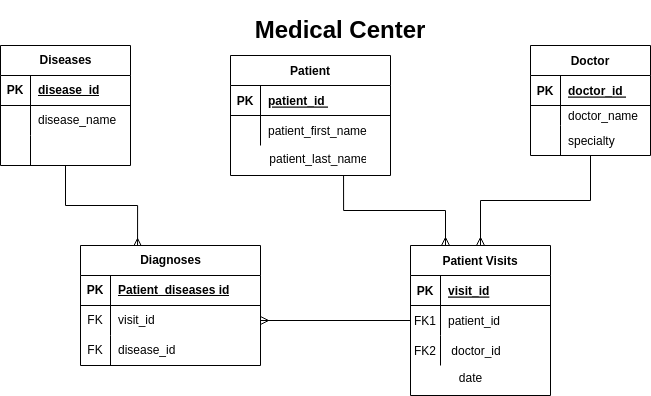

The diagram above was exported from draw.io. Its source (the exported page's mxGraphModel, read from the mxfile embedded in the PNG):
<mxGraphModel dx="1364" dy="1768" grid="1" gridSize="10" guides="1" tooltips="1" connect="1" arrows="1" fold="1" page="1" pageScale="1" pageWidth="850" pageHeight="1100" math="0" shadow="0" extFonts="Permanent Marker^https://fonts.googleapis.com/css?family=Permanent+Marker">
  <root>
    <mxCell id="0" />
    <mxCell id="1" parent="0" />
    <mxCell id="rF9cza0MJUqNCDZ-COPT-73" style="edgeStyle=orthogonalEdgeStyle;rounded=0;orthogonalLoop=1;jettySize=auto;html=1;endArrow=ERmany;endFill=0;" edge="1" parent="1" source="C-vyLk0tnHw3VtMMgP7b-2" target="C-vyLk0tnHw3VtMMgP7b-13">
      <mxGeometry relative="1" as="geometry" />
    </mxCell>
    <mxCell id="C-vyLk0tnHw3VtMMgP7b-2" value="Doctor" style="shape=table;startSize=30;container=1;collapsible=1;childLayout=tableLayout;fixedRows=1;rowLines=0;fontStyle=1;align=center;resizeLast=1;" parent="1" vertex="1">
      <mxGeometry x="580" y="40" width="120" height="110" as="geometry" />
    </mxCell>
    <mxCell id="C-vyLk0tnHw3VtMMgP7b-3" value="" style="shape=partialRectangle;collapsible=0;dropTarget=0;pointerEvents=0;fillColor=none;points=[[0,0.5],[1,0.5]];portConstraint=eastwest;top=0;left=0;right=0;bottom=1;" parent="C-vyLk0tnHw3VtMMgP7b-2" vertex="1">
      <mxGeometry y="30" width="120" height="30" as="geometry" />
    </mxCell>
    <mxCell id="C-vyLk0tnHw3VtMMgP7b-4" value="PK" style="shape=partialRectangle;overflow=hidden;connectable=0;fillColor=none;top=0;left=0;bottom=0;right=0;fontStyle=1;" parent="C-vyLk0tnHw3VtMMgP7b-3" vertex="1">
      <mxGeometry width="30" height="30" as="geometry">
        <mxRectangle width="30" height="30" as="alternateBounds" />
      </mxGeometry>
    </mxCell>
    <mxCell id="C-vyLk0tnHw3VtMMgP7b-5" value="doctor_id " style="shape=partialRectangle;overflow=hidden;connectable=0;fillColor=none;top=0;left=0;bottom=0;right=0;align=left;spacingLeft=6;fontStyle=5;" parent="C-vyLk0tnHw3VtMMgP7b-3" vertex="1">
      <mxGeometry x="30" width="90" height="30" as="geometry">
        <mxRectangle width="90" height="30" as="alternateBounds" />
      </mxGeometry>
    </mxCell>
    <mxCell id="C-vyLk0tnHw3VtMMgP7b-6" value="" style="shape=partialRectangle;collapsible=0;dropTarget=0;pointerEvents=0;fillColor=none;points=[[0,0.5],[1,0.5]];portConstraint=eastwest;top=0;left=0;right=0;bottom=0;" parent="C-vyLk0tnHw3VtMMgP7b-2" vertex="1">
      <mxGeometry y="60" width="120" height="20" as="geometry" />
    </mxCell>
    <mxCell id="C-vyLk0tnHw3VtMMgP7b-7" value="" style="shape=partialRectangle;overflow=hidden;connectable=0;fillColor=none;top=0;left=0;bottom=0;right=0;" parent="C-vyLk0tnHw3VtMMgP7b-6" vertex="1">
      <mxGeometry width="30" height="20" as="geometry">
        <mxRectangle width="30" height="20" as="alternateBounds" />
      </mxGeometry>
    </mxCell>
    <mxCell id="C-vyLk0tnHw3VtMMgP7b-8" value="doctor_name " style="shape=partialRectangle;overflow=hidden;connectable=0;fillColor=none;top=0;left=0;bottom=0;right=0;align=left;spacingLeft=6;" parent="C-vyLk0tnHw3VtMMgP7b-6" vertex="1">
      <mxGeometry x="30" width="90" height="20" as="geometry">
        <mxRectangle width="90" height="20" as="alternateBounds" />
      </mxGeometry>
    </mxCell>
    <mxCell id="C-vyLk0tnHw3VtMMgP7b-9" value="" style="shape=partialRectangle;collapsible=0;dropTarget=0;pointerEvents=0;fillColor=none;points=[[0,0.5],[1,0.5]];portConstraint=eastwest;top=0;left=0;right=0;bottom=0;" parent="C-vyLk0tnHw3VtMMgP7b-2" vertex="1">
      <mxGeometry y="80" width="120" height="30" as="geometry" />
    </mxCell>
    <mxCell id="C-vyLk0tnHw3VtMMgP7b-10" value="" style="shape=partialRectangle;overflow=hidden;connectable=0;fillColor=none;top=0;left=0;bottom=0;right=0;" parent="C-vyLk0tnHw3VtMMgP7b-9" vertex="1">
      <mxGeometry width="30" height="30" as="geometry">
        <mxRectangle width="30" height="30" as="alternateBounds" />
      </mxGeometry>
    </mxCell>
    <mxCell id="C-vyLk0tnHw3VtMMgP7b-11" value="specialty" style="shape=partialRectangle;overflow=hidden;connectable=0;fillColor=none;top=0;left=0;bottom=0;right=0;align=left;spacingLeft=6;" parent="C-vyLk0tnHw3VtMMgP7b-9" vertex="1">
      <mxGeometry x="30" width="90" height="30" as="geometry">
        <mxRectangle width="90" height="30" as="alternateBounds" />
      </mxGeometry>
    </mxCell>
    <mxCell id="C-vyLk0tnHw3VtMMgP7b-13" value="Patient Visits" style="shape=table;startSize=30;container=1;collapsible=1;childLayout=tableLayout;fixedRows=1;rowLines=0;fontStyle=1;align=center;resizeLast=1;" parent="1" vertex="1">
      <mxGeometry x="460" y="240" width="140" height="150" as="geometry" />
    </mxCell>
    <mxCell id="C-vyLk0tnHw3VtMMgP7b-14" value="" style="shape=partialRectangle;collapsible=0;dropTarget=0;pointerEvents=0;fillColor=none;points=[[0,0.5],[1,0.5]];portConstraint=eastwest;top=0;left=0;right=0;bottom=1;" parent="C-vyLk0tnHw3VtMMgP7b-13" vertex="1">
      <mxGeometry y="30" width="140" height="30" as="geometry" />
    </mxCell>
    <mxCell id="C-vyLk0tnHw3VtMMgP7b-15" value="PK" style="shape=partialRectangle;overflow=hidden;connectable=0;fillColor=none;top=0;left=0;bottom=0;right=0;fontStyle=1;" parent="C-vyLk0tnHw3VtMMgP7b-14" vertex="1">
      <mxGeometry width="30" height="30" as="geometry">
        <mxRectangle width="30" height="30" as="alternateBounds" />
      </mxGeometry>
    </mxCell>
    <mxCell id="C-vyLk0tnHw3VtMMgP7b-16" value="visit_id" style="shape=partialRectangle;overflow=hidden;connectable=0;fillColor=none;top=0;left=0;bottom=0;right=0;align=left;spacingLeft=6;fontStyle=5;" parent="C-vyLk0tnHw3VtMMgP7b-14" vertex="1">
      <mxGeometry x="30" width="110" height="30" as="geometry">
        <mxRectangle width="110" height="30" as="alternateBounds" />
      </mxGeometry>
    </mxCell>
    <mxCell id="C-vyLk0tnHw3VtMMgP7b-17" value="" style="shape=partialRectangle;collapsible=0;dropTarget=0;pointerEvents=0;fillColor=none;points=[[0,0.5],[1,0.5]];portConstraint=eastwest;top=0;left=0;right=0;bottom=0;" parent="C-vyLk0tnHw3VtMMgP7b-13" vertex="1">
      <mxGeometry y="60" width="140" height="30" as="geometry" />
    </mxCell>
    <mxCell id="C-vyLk0tnHw3VtMMgP7b-18" value="FK1" style="shape=partialRectangle;overflow=hidden;connectable=0;fillColor=none;top=0;left=0;bottom=0;right=0;" parent="C-vyLk0tnHw3VtMMgP7b-17" vertex="1">
      <mxGeometry width="30" height="30" as="geometry">
        <mxRectangle width="30" height="30" as="alternateBounds" />
      </mxGeometry>
    </mxCell>
    <mxCell id="C-vyLk0tnHw3VtMMgP7b-19" value="patient_id " style="shape=partialRectangle;overflow=hidden;connectable=0;fillColor=none;top=0;left=0;bottom=0;right=0;align=left;spacingLeft=6;" parent="C-vyLk0tnHw3VtMMgP7b-17" vertex="1">
      <mxGeometry x="30" width="110" height="30" as="geometry">
        <mxRectangle width="110" height="30" as="alternateBounds" />
      </mxGeometry>
    </mxCell>
    <mxCell id="C-vyLk0tnHw3VtMMgP7b-20" value="" style="shape=partialRectangle;collapsible=0;dropTarget=0;pointerEvents=0;fillColor=none;points=[[0,0.5],[1,0.5]];portConstraint=eastwest;top=0;left=0;right=0;bottom=0;" parent="C-vyLk0tnHw3VtMMgP7b-13" vertex="1">
      <mxGeometry y="90" width="140" height="30" as="geometry" />
    </mxCell>
    <mxCell id="C-vyLk0tnHw3VtMMgP7b-21" value="FK2" style="shape=partialRectangle;overflow=hidden;connectable=0;fillColor=none;top=0;left=0;bottom=0;right=0;" parent="C-vyLk0tnHw3VtMMgP7b-20" vertex="1">
      <mxGeometry width="30" height="30" as="geometry">
        <mxRectangle width="30" height="30" as="alternateBounds" />
      </mxGeometry>
    </mxCell>
    <mxCell id="C-vyLk0tnHw3VtMMgP7b-22" value=" doctor_id" style="shape=partialRectangle;overflow=hidden;connectable=0;fillColor=none;top=0;left=0;bottom=0;right=0;align=left;spacingLeft=6;" parent="C-vyLk0tnHw3VtMMgP7b-20" vertex="1">
      <mxGeometry x="30" width="110" height="30" as="geometry">
        <mxRectangle width="110" height="30" as="alternateBounds" />
      </mxGeometry>
    </mxCell>
    <mxCell id="C-vyLk0tnHw3VtMMgP7b-23" value="Patient" style="shape=table;startSize=30;container=1;collapsible=1;childLayout=tableLayout;fixedRows=1;rowLines=0;fontStyle=1;align=center;resizeLast=1;" parent="1" vertex="1">
      <mxGeometry x="280" y="50" width="160" height="120" as="geometry" />
    </mxCell>
    <mxCell id="C-vyLk0tnHw3VtMMgP7b-24" value="" style="shape=partialRectangle;collapsible=0;dropTarget=0;pointerEvents=0;fillColor=none;points=[[0,0.5],[1,0.5]];portConstraint=eastwest;top=0;left=0;right=0;bottom=1;" parent="C-vyLk0tnHw3VtMMgP7b-23" vertex="1">
      <mxGeometry y="30" width="160" height="30" as="geometry" />
    </mxCell>
    <mxCell id="C-vyLk0tnHw3VtMMgP7b-25" value="PK" style="shape=partialRectangle;overflow=hidden;connectable=0;fillColor=none;top=0;left=0;bottom=0;right=0;fontStyle=1;" parent="C-vyLk0tnHw3VtMMgP7b-24" vertex="1">
      <mxGeometry width="30" height="30" as="geometry">
        <mxRectangle width="30" height="30" as="alternateBounds" />
      </mxGeometry>
    </mxCell>
    <mxCell id="C-vyLk0tnHw3VtMMgP7b-26" value="patient_id " style="shape=partialRectangle;overflow=hidden;connectable=0;fillColor=none;top=0;left=0;bottom=0;right=0;align=left;spacingLeft=6;fontStyle=5;" parent="C-vyLk0tnHw3VtMMgP7b-24" vertex="1">
      <mxGeometry x="30" width="130" height="30" as="geometry">
        <mxRectangle width="130" height="30" as="alternateBounds" />
      </mxGeometry>
    </mxCell>
    <mxCell id="C-vyLk0tnHw3VtMMgP7b-27" value="" style="shape=partialRectangle;collapsible=0;dropTarget=0;pointerEvents=0;fillColor=none;points=[[0,0.5],[1,0.5]];portConstraint=eastwest;top=0;left=0;right=0;bottom=0;" parent="C-vyLk0tnHw3VtMMgP7b-23" vertex="1">
      <mxGeometry y="60" width="160" height="30" as="geometry" />
    </mxCell>
    <mxCell id="C-vyLk0tnHw3VtMMgP7b-28" value="" style="shape=partialRectangle;overflow=hidden;connectable=0;fillColor=none;top=0;left=0;bottom=0;right=0;" parent="C-vyLk0tnHw3VtMMgP7b-27" vertex="1">
      <mxGeometry width="30" height="30" as="geometry">
        <mxRectangle width="30" height="30" as="alternateBounds" />
      </mxGeometry>
    </mxCell>
    <mxCell id="C-vyLk0tnHw3VtMMgP7b-29" value="patient_first_name " style="shape=partialRectangle;overflow=hidden;connectable=0;fillColor=none;top=0;left=0;bottom=0;right=0;align=left;spacingLeft=6;" parent="C-vyLk0tnHw3VtMMgP7b-27" vertex="1">
      <mxGeometry x="30" width="130" height="30" as="geometry">
        <mxRectangle width="130" height="30" as="alternateBounds" />
      </mxGeometry>
    </mxCell>
    <mxCell id="rF9cza0MJUqNCDZ-COPT-72" style="edgeStyle=orthogonalEdgeStyle;rounded=0;orthogonalLoop=1;jettySize=auto;html=1;entryX=0.25;entryY=0;entryDx=0;entryDy=0;exitX=0.755;exitY=1;exitDx=0;exitDy=0;exitPerimeter=0;endArrow=ERmany;endFill=0;" edge="1" parent="1" source="rF9cza0MJUqNCDZ-COPT-34" target="C-vyLk0tnHw3VtMMgP7b-13">
      <mxGeometry relative="1" as="geometry">
        <mxPoint x="440" y="155" as="sourcePoint" />
      </mxGeometry>
    </mxCell>
    <mxCell id="rF9cza0MJUqNCDZ-COPT-34" value="&amp;nbsp;patient_last_name&amp;nbsp;" style="text;strokeColor=none;fillColor=none;spacingLeft=4;spacingRight=4;overflow=hidden;rotatable=0;points=[[0,0.5],[1,0.5]];portConstraint=eastwest;fontSize=12;whiteSpace=wrap;html=1;" vertex="1" parent="1">
      <mxGeometry x="310" y="140" width="110" height="30" as="geometry" />
    </mxCell>
    <mxCell id="rF9cza0MJUqNCDZ-COPT-71" style="edgeStyle=orthogonalEdgeStyle;rounded=0;orthogonalLoop=1;jettySize=auto;html=1;entryX=0.317;entryY=0.008;entryDx=0;entryDy=0;entryPerimeter=0;endArrow=ERmany;endFill=0;" edge="1" parent="1" source="rF9cza0MJUqNCDZ-COPT-36" target="rF9cza0MJUqNCDZ-COPT-49">
      <mxGeometry relative="1" as="geometry" />
    </mxCell>
    <mxCell id="rF9cza0MJUqNCDZ-COPT-36" value="Diseases" style="shape=table;startSize=30;container=1;collapsible=1;childLayout=tableLayout;fixedRows=1;rowLines=0;fontStyle=1;align=center;resizeLast=1;html=1;" vertex="1" parent="1">
      <mxGeometry x="50" y="40" width="130" height="120" as="geometry" />
    </mxCell>
    <mxCell id="rF9cza0MJUqNCDZ-COPT-37" value="" style="shape=tableRow;horizontal=0;startSize=0;swimlaneHead=0;swimlaneBody=0;fillColor=none;collapsible=0;dropTarget=0;points=[[0,0.5],[1,0.5]];portConstraint=eastwest;top=0;left=0;right=0;bottom=1;" vertex="1" parent="rF9cza0MJUqNCDZ-COPT-36">
      <mxGeometry y="30" width="130" height="30" as="geometry" />
    </mxCell>
    <mxCell id="rF9cza0MJUqNCDZ-COPT-38" value="PK" style="shape=partialRectangle;connectable=0;fillColor=none;top=0;left=0;bottom=0;right=0;fontStyle=1;overflow=hidden;whiteSpace=wrap;html=1;" vertex="1" parent="rF9cza0MJUqNCDZ-COPT-37">
      <mxGeometry width="30" height="30" as="geometry">
        <mxRectangle width="30" height="30" as="alternateBounds" />
      </mxGeometry>
    </mxCell>
    <mxCell id="rF9cza0MJUqNCDZ-COPT-39" value="disease_id" style="shape=partialRectangle;connectable=0;fillColor=none;top=0;left=0;bottom=0;right=0;align=left;spacingLeft=6;fontStyle=5;overflow=hidden;whiteSpace=wrap;html=1;" vertex="1" parent="rF9cza0MJUqNCDZ-COPT-37">
      <mxGeometry x="30" width="100" height="30" as="geometry">
        <mxRectangle width="100" height="30" as="alternateBounds" />
      </mxGeometry>
    </mxCell>
    <mxCell id="rF9cza0MJUqNCDZ-COPT-40" value="" style="shape=tableRow;horizontal=0;startSize=0;swimlaneHead=0;swimlaneBody=0;fillColor=none;collapsible=0;dropTarget=0;points=[[0,0.5],[1,0.5]];portConstraint=eastwest;top=0;left=0;right=0;bottom=0;" vertex="1" parent="rF9cza0MJUqNCDZ-COPT-36">
      <mxGeometry y="60" width="130" height="30" as="geometry" />
    </mxCell>
    <mxCell id="rF9cza0MJUqNCDZ-COPT-41" value="" style="shape=partialRectangle;connectable=0;fillColor=none;top=0;left=0;bottom=0;right=0;editable=1;overflow=hidden;whiteSpace=wrap;html=1;" vertex="1" parent="rF9cza0MJUqNCDZ-COPT-40">
      <mxGeometry width="30" height="30" as="geometry">
        <mxRectangle width="30" height="30" as="alternateBounds" />
      </mxGeometry>
    </mxCell>
    <mxCell id="rF9cza0MJUqNCDZ-COPT-42" value="disease_name" style="shape=partialRectangle;connectable=0;fillColor=none;top=0;left=0;bottom=0;right=0;align=left;spacingLeft=6;overflow=hidden;whiteSpace=wrap;html=1;" vertex="1" parent="rF9cza0MJUqNCDZ-COPT-40">
      <mxGeometry x="30" width="100" height="30" as="geometry">
        <mxRectangle width="100" height="30" as="alternateBounds" />
      </mxGeometry>
    </mxCell>
    <mxCell id="rF9cza0MJUqNCDZ-COPT-43" value="" style="shape=tableRow;horizontal=0;startSize=0;swimlaneHead=0;swimlaneBody=0;fillColor=none;collapsible=0;dropTarget=0;points=[[0,0.5],[1,0.5]];portConstraint=eastwest;top=0;left=0;right=0;bottom=0;" vertex="1" parent="rF9cza0MJUqNCDZ-COPT-36">
      <mxGeometry y="90" width="130" height="30" as="geometry" />
    </mxCell>
    <mxCell id="rF9cza0MJUqNCDZ-COPT-44" value="" style="shape=partialRectangle;connectable=0;fillColor=none;top=0;left=0;bottom=0;right=0;editable=1;overflow=hidden;whiteSpace=wrap;html=1;" vertex="1" parent="rF9cza0MJUqNCDZ-COPT-43">
      <mxGeometry width="30" height="30" as="geometry">
        <mxRectangle width="30" height="30" as="alternateBounds" />
      </mxGeometry>
    </mxCell>
    <mxCell id="rF9cza0MJUqNCDZ-COPT-45" value="" style="shape=partialRectangle;connectable=0;fillColor=none;top=0;left=0;bottom=0;right=0;align=left;spacingLeft=6;overflow=hidden;whiteSpace=wrap;html=1;" vertex="1" parent="rF9cza0MJUqNCDZ-COPT-43">
      <mxGeometry x="30" width="100" height="30" as="geometry">
        <mxRectangle width="100" height="30" as="alternateBounds" />
      </mxGeometry>
    </mxCell>
    <mxCell id="rF9cza0MJUqNCDZ-COPT-49" value="Diagnoses" style="shape=table;startSize=30;container=1;collapsible=1;childLayout=tableLayout;fixedRows=1;rowLines=0;fontStyle=1;align=center;resizeLast=1;html=1;" vertex="1" parent="1">
      <mxGeometry x="130" y="240" width="180" height="120" as="geometry" />
    </mxCell>
    <mxCell id="rF9cza0MJUqNCDZ-COPT-50" value="" style="shape=tableRow;horizontal=0;startSize=0;swimlaneHead=0;swimlaneBody=0;fillColor=none;collapsible=0;dropTarget=0;points=[[0,0.5],[1,0.5]];portConstraint=eastwest;top=0;left=0;right=0;bottom=1;" vertex="1" parent="rF9cza0MJUqNCDZ-COPT-49">
      <mxGeometry y="30" width="180" height="30" as="geometry" />
    </mxCell>
    <mxCell id="rF9cza0MJUqNCDZ-COPT-51" value="PK" style="shape=partialRectangle;connectable=0;fillColor=none;top=0;left=0;bottom=0;right=0;fontStyle=1;overflow=hidden;whiteSpace=wrap;html=1;" vertex="1" parent="rF9cza0MJUqNCDZ-COPT-50">
      <mxGeometry width="30" height="30" as="geometry">
        <mxRectangle width="30" height="30" as="alternateBounds" />
      </mxGeometry>
    </mxCell>
    <mxCell id="rF9cza0MJUqNCDZ-COPT-52" value="Patient_diseases id" style="shape=partialRectangle;connectable=0;fillColor=none;top=0;left=0;bottom=0;right=0;align=left;spacingLeft=6;fontStyle=5;overflow=hidden;whiteSpace=wrap;html=1;" vertex="1" parent="rF9cza0MJUqNCDZ-COPT-50">
      <mxGeometry x="30" width="150" height="30" as="geometry">
        <mxRectangle width="150" height="30" as="alternateBounds" />
      </mxGeometry>
    </mxCell>
    <mxCell id="rF9cza0MJUqNCDZ-COPT-53" value="" style="shape=tableRow;horizontal=0;startSize=0;swimlaneHead=0;swimlaneBody=0;fillColor=none;collapsible=0;dropTarget=0;points=[[0,0.5],[1,0.5]];portConstraint=eastwest;top=0;left=0;right=0;bottom=0;" vertex="1" parent="rF9cza0MJUqNCDZ-COPT-49">
      <mxGeometry y="60" width="180" height="30" as="geometry" />
    </mxCell>
    <mxCell id="rF9cza0MJUqNCDZ-COPT-54" value="FK" style="shape=partialRectangle;connectable=0;fillColor=none;top=0;left=0;bottom=0;right=0;editable=1;overflow=hidden;whiteSpace=wrap;html=1;" vertex="1" parent="rF9cza0MJUqNCDZ-COPT-53">
      <mxGeometry width="30" height="30" as="geometry">
        <mxRectangle width="30" height="30" as="alternateBounds" />
      </mxGeometry>
    </mxCell>
    <mxCell id="rF9cza0MJUqNCDZ-COPT-55" value="visit_id" style="shape=partialRectangle;connectable=0;fillColor=none;top=0;left=0;bottom=0;right=0;align=left;spacingLeft=6;overflow=hidden;whiteSpace=wrap;html=1;" vertex="1" parent="rF9cza0MJUqNCDZ-COPT-53">
      <mxGeometry x="30" width="150" height="30" as="geometry">
        <mxRectangle width="150" height="30" as="alternateBounds" />
      </mxGeometry>
    </mxCell>
    <mxCell id="rF9cza0MJUqNCDZ-COPT-56" value="" style="shape=tableRow;horizontal=0;startSize=0;swimlaneHead=0;swimlaneBody=0;fillColor=none;collapsible=0;dropTarget=0;points=[[0,0.5],[1,0.5]];portConstraint=eastwest;top=0;left=0;right=0;bottom=0;" vertex="1" parent="rF9cza0MJUqNCDZ-COPT-49">
      <mxGeometry y="90" width="180" height="30" as="geometry" />
    </mxCell>
    <mxCell id="rF9cza0MJUqNCDZ-COPT-57" value="FK" style="shape=partialRectangle;connectable=0;fillColor=none;top=0;left=0;bottom=0;right=0;editable=1;overflow=hidden;whiteSpace=wrap;html=1;" vertex="1" parent="rF9cza0MJUqNCDZ-COPT-56">
      <mxGeometry width="30" height="30" as="geometry">
        <mxRectangle width="30" height="30" as="alternateBounds" />
      </mxGeometry>
    </mxCell>
    <mxCell id="rF9cza0MJUqNCDZ-COPT-58" value="disease_id" style="shape=partialRectangle;connectable=0;fillColor=none;top=0;left=0;bottom=0;right=0;align=left;spacingLeft=6;overflow=hidden;whiteSpace=wrap;html=1;" vertex="1" parent="rF9cza0MJUqNCDZ-COPT-56">
      <mxGeometry x="30" width="150" height="30" as="geometry">
        <mxRectangle width="150" height="30" as="alternateBounds" />
      </mxGeometry>
    </mxCell>
    <mxCell id="rF9cza0MJUqNCDZ-COPT-76" value="date" style="text;html=1;align=center;verticalAlign=middle;resizable=0;points=[];autosize=1;strokeColor=none;fillColor=none;" vertex="1" parent="1">
      <mxGeometry x="495" y="358" width="50" height="30" as="geometry" />
    </mxCell>
    <mxCell id="rF9cza0MJUqNCDZ-COPT-79" style="edgeStyle=orthogonalEdgeStyle;rounded=0;orthogonalLoop=1;jettySize=auto;html=1;entryX=1;entryY=0.5;entryDx=0;entryDy=0;endArrow=ERmany;endFill=0;" edge="1" parent="1" source="C-vyLk0tnHw3VtMMgP7b-17" target="rF9cza0MJUqNCDZ-COPT-53">
      <mxGeometry relative="1" as="geometry" />
    </mxCell>
    <mxCell id="rF9cza0MJUqNCDZ-COPT-80" value="&lt;h1&gt;Medical Center&lt;/h1&gt;" style="text;html=1;strokeColor=none;fillColor=none;align=center;verticalAlign=middle;whiteSpace=wrap;rounded=0;" vertex="1" parent="1">
      <mxGeometry x="285" y="10" width="210" height="30" as="geometry" />
    </mxCell>
  </root>
</mxGraphModel>